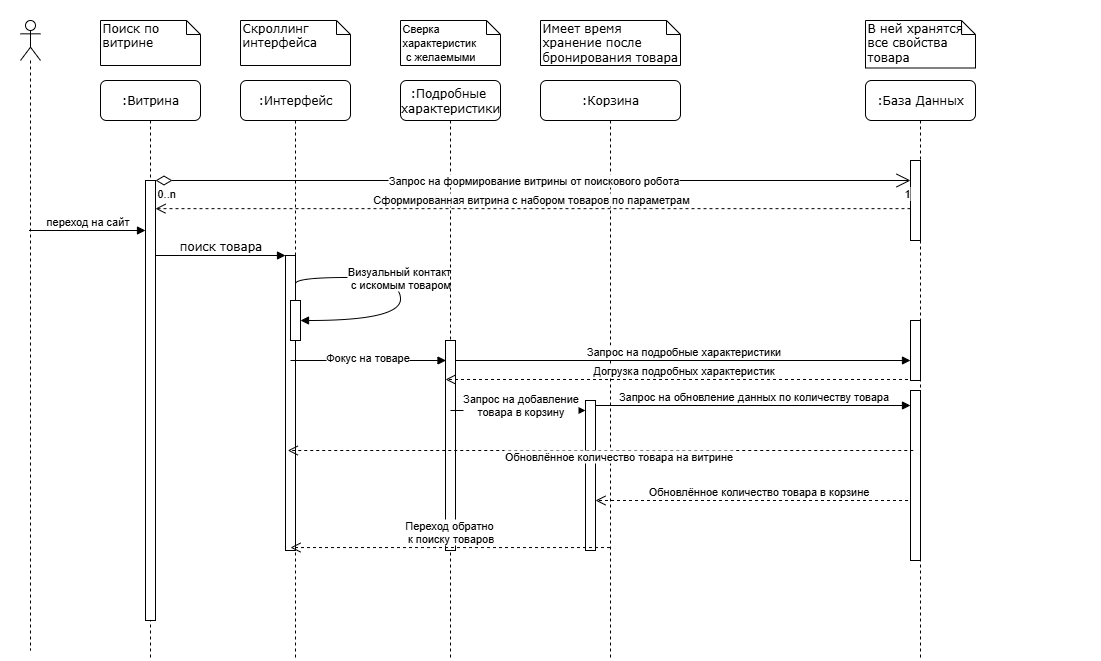

The diagram above was exported from draw.io. Its source (the exported page's mxGraphModel, read from the mxfile embedded in the PNG):
<mxGraphModel dx="1418" dy="786" grid="1" gridSize="10" guides="1" tooltips="1" connect="1" arrows="1" fold="1" page="1" pageScale="1" pageWidth="1100" pageHeight="850" background="#ffffff" math="0" shadow="0">
  <root>
    <mxCell id="0" />
    <mxCell id="1" parent="0" />
    <mxCell id="7baba1c4bc27f4b0-2" value=":Интерфейс" style="shape=umlLifeline;perimeter=lifelinePerimeter;whiteSpace=wrap;html=1;container=1;collapsible=0;recursiveResize=0;outlineConnect=0;rounded=1;shadow=0;comic=0;labelBackgroundColor=none;strokeWidth=1;fontFamily=Verdana;fontSize=12;align=center;" parent="1" vertex="1">
      <mxGeometry x="240" y="80" width="110" height="580" as="geometry" />
    </mxCell>
    <mxCell id="7baba1c4bc27f4b0-10" value="" style="html=1;points=[];perimeter=orthogonalPerimeter;rounded=0;shadow=0;comic=0;labelBackgroundColor=none;strokeWidth=1;fontFamily=Verdana;fontSize=12;align=center;" parent="7baba1c4bc27f4b0-2" vertex="1">
      <mxGeometry x="45" y="175" width="10" height="295" as="geometry" />
    </mxCell>
    <mxCell id="P59MAYUDSflqabxXrAeB-14" value="" style="html=1;points=[[0,0,0,0,5],[0,1,0,0,-5],[1,0,0,0,5],[1,1,0,0,-5]];perimeter=orthogonalPerimeter;outlineConnect=0;targetShapes=umlLifeline;portConstraint=eastwest;newEdgeStyle={&quot;curved&quot;:0,&quot;rounded&quot;:0};" vertex="1" parent="7baba1c4bc27f4b0-2">
      <mxGeometry x="50" y="220" width="10" height="40" as="geometry" />
    </mxCell>
    <mxCell id="P59MAYUDSflqabxXrAeB-15" value="Визуальный контакт&amp;nbsp;&lt;div&gt;с искомым товаром&lt;/div&gt;" style="html=1;verticalAlign=bottom;endArrow=block;curved=1;rounded=0;exitX=1;exitY=0.096;exitDx=0;exitDy=0;exitPerimeter=0;edgeStyle=orthogonalEdgeStyle;" edge="1" parent="7baba1c4bc27f4b0-2" source="7baba1c4bc27f4b0-10" target="P59MAYUDSflqabxXrAeB-14">
      <mxGeometry width="80" relative="1" as="geometry">
        <mxPoint x="270" y="230" as="sourcePoint" />
        <mxPoint x="350" y="230" as="targetPoint" />
        <Array as="points">
          <mxPoint x="160" y="197" />
          <mxPoint x="160" y="240" />
        </Array>
      </mxGeometry>
    </mxCell>
    <mxCell id="P59MAYUDSflqabxXrAeB-17" value="" style="html=1;verticalAlign=bottom;endArrow=block;curved=0;rounded=0;exitX=0.9;exitY=0.622;exitDx=0;exitDy=0;exitPerimeter=0;" edge="1" parent="7baba1c4bc27f4b0-2">
      <mxGeometry x="0.1157" y="-18" width="80" relative="1" as="geometry">
        <mxPoint x="50" y="279.9999999999999" as="sourcePoint" />
        <mxPoint x="205.5" y="279.9999999999999" as="targetPoint" />
        <mxPoint as="offset" />
      </mxGeometry>
    </mxCell>
    <mxCell id="P59MAYUDSflqabxXrAeB-18" value="Фокус на товаре" style="edgeLabel;html=1;align=center;verticalAlign=middle;resizable=0;points=[];" vertex="1" connectable="0" parent="P59MAYUDSflqabxXrAeB-17">
      <mxGeometry x="-0.0225" y="-1" relative="1" as="geometry">
        <mxPoint y="-5" as="offset" />
      </mxGeometry>
    </mxCell>
    <mxCell id="7baba1c4bc27f4b0-3" value=":Подробные&amp;nbsp;&lt;div&gt;характеристики&lt;/div&gt;" style="shape=umlLifeline;perimeter=lifelinePerimeter;whiteSpace=wrap;html=1;container=1;collapsible=0;recursiveResize=0;outlineConnect=0;rounded=1;shadow=0;comic=0;labelBackgroundColor=none;strokeWidth=1;fontFamily=Verdana;fontSize=12;align=center;" parent="1" vertex="1">
      <mxGeometry x="400" y="80" width="100" height="580" as="geometry" />
    </mxCell>
    <mxCell id="P59MAYUDSflqabxXrAeB-16" value="" style="html=1;points=[[0,0,0,0,5],[0,1,0,0,-5],[1,0,0,0,5],[1,1,0,0,-5]];perimeter=orthogonalPerimeter;outlineConnect=0;targetShapes=umlLifeline;portConstraint=eastwest;newEdgeStyle={&quot;curved&quot;:0,&quot;rounded&quot;:0};" vertex="1" parent="7baba1c4bc27f4b0-3">
      <mxGeometry x="45" y="260" width="10" height="210" as="geometry" />
    </mxCell>
    <mxCell id="P59MAYUDSflqabxXrAeB-23" value="Запрос на добавление&lt;div&gt;товара в корзину&lt;/div&gt;" style="html=1;verticalAlign=bottom;endArrow=block;curved=0;rounded=0;" edge="1" parent="7baba1c4bc27f4b0-3" target="P59MAYUDSflqabxXrAeB-25">
      <mxGeometry x="0.037" y="-10" width="80" relative="1" as="geometry">
        <mxPoint x="50" y="330" as="sourcePoint" />
        <mxPoint x="130" y="330" as="targetPoint" />
        <mxPoint as="offset" />
      </mxGeometry>
    </mxCell>
    <mxCell id="7baba1c4bc27f4b0-4" value=":Корзина" style="shape=umlLifeline;perimeter=lifelinePerimeter;whiteSpace=wrap;html=1;container=1;collapsible=0;recursiveResize=0;outlineConnect=0;rounded=1;shadow=0;comic=0;labelBackgroundColor=none;strokeWidth=1;fontFamily=Verdana;fontSize=12;align=center;" parent="1" vertex="1">
      <mxGeometry x="540" y="80" width="140" height="580" as="geometry" />
    </mxCell>
    <mxCell id="P59MAYUDSflqabxXrAeB-22" value="Догрузка подробных характеристик" style="html=1;verticalAlign=bottom;endArrow=open;dashed=1;endSize=8;curved=0;rounded=0;" edge="1" parent="7baba1c4bc27f4b0-4" source="7baba1c4bc27f4b0-6">
      <mxGeometry relative="1" as="geometry">
        <mxPoint x="325" y="299" as="sourcePoint" />
        <mxPoint x="-95" y="299" as="targetPoint" />
      </mxGeometry>
    </mxCell>
    <mxCell id="P59MAYUDSflqabxXrAeB-25" value="" style="html=1;points=[[0,0,0,0,5],[0,1,0,0,-5],[1,0,0,0,5],[1,1,0,0,-5]];perimeter=orthogonalPerimeter;outlineConnect=0;targetShapes=umlLifeline;portConstraint=eastwest;newEdgeStyle={&quot;curved&quot;:0,&quot;rounded&quot;:0};" vertex="1" parent="7baba1c4bc27f4b0-4">
      <mxGeometry x="45" y="320" width="10" height="150" as="geometry" />
    </mxCell>
    <mxCell id="P59MAYUDSflqabxXrAeB-20" value="Запрос на подробные характеристики" style="html=1;verticalAlign=bottom;endArrow=block;curved=0;rounded=0;exitX=1;exitY=0;exitDx=0;exitDy=5;exitPerimeter=0;" edge="1" parent="7baba1c4bc27f4b0-4" target="P59MAYUDSflqabxXrAeB-21">
      <mxGeometry width="80" relative="1" as="geometry">
        <mxPoint x="-85" y="280" as="sourcePoint" />
        <mxPoint x="329.5" y="280" as="targetPoint" />
      </mxGeometry>
    </mxCell>
    <mxCell id="P59MAYUDSflqabxXrAeB-34" value="Обновлённое количество товара в корзине" style="html=1;verticalAlign=bottom;endArrow=open;dashed=1;endSize=8;curved=0;rounded=0;" edge="1" parent="7baba1c4bc27f4b0-4">
      <mxGeometry relative="1" as="geometry">
        <mxPoint x="379.5" y="420" as="sourcePoint" />
        <mxPoint x="55" y="420" as="targetPoint" />
      </mxGeometry>
    </mxCell>
    <mxCell id="7baba1c4bc27f4b0-6" value=":База Данных" style="shape=umlLifeline;perimeter=lifelinePerimeter;whiteSpace=wrap;html=1;container=1;collapsible=0;recursiveResize=0;outlineConnect=0;rounded=1;shadow=0;comic=0;labelBackgroundColor=none;strokeWidth=1;fontFamily=Verdana;fontSize=12;align=center;" parent="1" vertex="1">
      <mxGeometry x="865" y="80" width="110" height="580" as="geometry" />
    </mxCell>
    <mxCell id="P59MAYUDSflqabxXrAeB-19" value="" style="html=1;points=[[0,0,0,0,5],[0,1,0,0,-5],[1,0,0,0,5],[1,1,0,0,-5]];perimeter=orthogonalPerimeter;outlineConnect=0;targetShapes=umlLifeline;portConstraint=eastwest;newEdgeStyle={&quot;curved&quot;:0,&quot;rounded&quot;:0};" vertex="1" parent="7baba1c4bc27f4b0-6">
      <mxGeometry x="45" y="80" width="10" height="80" as="geometry" />
    </mxCell>
    <mxCell id="P59MAYUDSflqabxXrAeB-21" value="" style="html=1;points=[[0,0,0,0,5],[0,1,0,0,-5],[1,0,0,0,5],[1,1,0,0,-5]];perimeter=orthogonalPerimeter;outlineConnect=0;targetShapes=umlLifeline;portConstraint=eastwest;newEdgeStyle={&quot;curved&quot;:0,&quot;rounded&quot;:0};" vertex="1" parent="7baba1c4bc27f4b0-6">
      <mxGeometry x="45" y="240" width="10" height="60" as="geometry" />
    </mxCell>
    <mxCell id="P59MAYUDSflqabxXrAeB-27" value="" style="html=1;points=[[0,0,0,0,5],[0,1,0,0,-5],[1,0,0,0,5],[1,1,0,0,-5]];perimeter=orthogonalPerimeter;outlineConnect=0;targetShapes=umlLifeline;portConstraint=eastwest;newEdgeStyle={&quot;curved&quot;:0,&quot;rounded&quot;:0};" vertex="1" parent="7baba1c4bc27f4b0-6">
      <mxGeometry x="45" y="310" width="10" height="170" as="geometry" />
    </mxCell>
    <mxCell id="7baba1c4bc27f4b0-8" value=":Витрина" style="shape=umlLifeline;perimeter=lifelinePerimeter;whiteSpace=wrap;html=1;container=1;collapsible=0;recursiveResize=0;outlineConnect=0;rounded=1;shadow=0;comic=0;labelBackgroundColor=none;strokeWidth=1;fontFamily=Verdana;fontSize=12;align=center;" parent="1" vertex="1">
      <mxGeometry x="100" y="80" width="100" height="580" as="geometry" />
    </mxCell>
    <mxCell id="7baba1c4bc27f4b0-9" value="" style="html=1;points=[];perimeter=orthogonalPerimeter;rounded=0;shadow=0;comic=0;labelBackgroundColor=none;strokeWidth=1;fontFamily=Verdana;fontSize=12;align=center;" parent="7baba1c4bc27f4b0-8" vertex="1">
      <mxGeometry x="45" y="100" width="10" height="440" as="geometry" />
    </mxCell>
    <mxCell id="P59MAYUDSflqabxXrAeB-10" value="Запрос на формирование витрины от поискового робота" style="endArrow=open;html=1;endSize=12;startArrow=diamondThin;startSize=14;startFill=0;rounded=0;exitX=0.7;exitY=0.016;exitDx=0;exitDy=0;exitPerimeter=0;" edge="1" parent="7baba1c4bc27f4b0-8">
      <mxGeometry relative="1" as="geometry">
        <mxPoint x="55" y="99.99999999999997" as="sourcePoint" />
        <mxPoint x="810" y="100" as="targetPoint" />
      </mxGeometry>
    </mxCell>
    <mxCell id="P59MAYUDSflqabxXrAeB-11" value="0..n" style="edgeLabel;resizable=0;html=1;align=left;verticalAlign=top;" connectable="0" vertex="1" parent="P59MAYUDSflqabxXrAeB-10">
      <mxGeometry x="-1" relative="1" as="geometry" />
    </mxCell>
    <mxCell id="P59MAYUDSflqabxXrAeB-12" value="1" style="edgeLabel;resizable=0;html=1;align=right;verticalAlign=top;" connectable="0" vertex="1" parent="P59MAYUDSflqabxXrAeB-10">
      <mxGeometry x="1" relative="1" as="geometry" />
    </mxCell>
    <mxCell id="P59MAYUDSflqabxXrAeB-4" value="переход на сайт" style="html=1;verticalAlign=bottom;endArrow=block;curved=0;rounded=0;entryX=0.1;entryY=0.043;entryDx=0;entryDy=0;entryPerimeter=0;" edge="1" parent="7baba1c4bc27f4b0-8">
      <mxGeometry width="80" relative="1" as="geometry">
        <mxPoint x="-71.5" y="149.99999999999994" as="sourcePoint" />
        <mxPoint x="45" y="149.99999999999994" as="targetPoint" />
      </mxGeometry>
    </mxCell>
    <mxCell id="7baba1c4bc27f4b0-11" value="поиск товара" style="html=1;verticalAlign=bottom;endArrow=block;entryX=0;entryY=0;labelBackgroundColor=none;fontFamily=Verdana;fontSize=12;edgeStyle=elbowEdgeStyle;elbow=vertical;" parent="1" source="7baba1c4bc27f4b0-9" target="7baba1c4bc27f4b0-10" edge="1">
      <mxGeometry relative="1" as="geometry">
        <mxPoint x="220" y="190" as="sourcePoint" />
      </mxGeometry>
    </mxCell>
    <mxCell id="7baba1c4bc27f4b0-40" value="Поиск по витрине" style="shape=note;whiteSpace=wrap;html=1;size=14;verticalAlign=top;align=left;spacingTop=-6;rounded=0;shadow=0;comic=0;labelBackgroundColor=none;strokeWidth=1;fontFamily=Verdana;fontSize=12" parent="1" vertex="1">
      <mxGeometry x="100" y="20" width="100" height="45" as="geometry" />
    </mxCell>
    <mxCell id="7baba1c4bc27f4b0-41" value="Скроллинг интерфейса&amp;nbsp; &amp;nbsp;" style="shape=note;whiteSpace=wrap;html=1;size=14;verticalAlign=top;align=left;spacingTop=-6;rounded=0;shadow=0;comic=0;labelBackgroundColor=none;strokeWidth=1;fontFamily=Verdana;fontSize=12" parent="1" vertex="1">
      <mxGeometry x="240" y="20" width="110" height="45" as="geometry" />
    </mxCell>
    <mxCell id="7baba1c4bc27f4b0-42" value="&lt;span style=&quot;font-family: Helvetica; font-size: 11px; text-align: center; text-wrap-mode: nowrap; background-color: rgb(255, 255, 255);&quot;&gt;Сверка&lt;/span&gt;&lt;div&gt;&lt;span style=&quot;font-family: Helvetica; font-size: 11px; text-align: center; text-wrap-mode: nowrap; background-color: rgb(255, 255, 255);&quot;&gt;характеристик&amp;nbsp;&lt;/span&gt;&lt;div style=&quot;font-family: Helvetica; font-size: 11px; text-align: center; text-wrap-mode: nowrap;&quot;&gt;с желаемыми&lt;/div&gt;&lt;/div&gt;" style="shape=note;whiteSpace=wrap;html=1;size=14;verticalAlign=top;align=left;spacingTop=-6;rounded=0;shadow=0;comic=0;labelBackgroundColor=none;strokeWidth=1;fontFamily=Verdana;fontSize=12" parent="1" vertex="1">
      <mxGeometry x="400" y="20" width="100" height="45" as="geometry" />
    </mxCell>
    <mxCell id="7baba1c4bc27f4b0-43" value="Имеет время хранение после бронирования товара" style="shape=note;whiteSpace=wrap;html=1;size=14;verticalAlign=top;align=left;spacingTop=-6;rounded=0;shadow=0;comic=0;labelBackgroundColor=none;strokeWidth=1;fontFamily=Verdana;fontSize=12" parent="1" vertex="1">
      <mxGeometry x="540" y="20" width="140" height="45" as="geometry" />
    </mxCell>
    <mxCell id="7baba1c4bc27f4b0-45" value="В ней хранятся все свойства товара" style="shape=note;whiteSpace=wrap;html=1;size=14;verticalAlign=top;align=left;spacingTop=-6;rounded=0;shadow=0;comic=0;labelBackgroundColor=none;strokeWidth=1;fontFamily=Verdana;fontSize=12" parent="1" vertex="1">
      <mxGeometry x="865" y="20" width="110" height="47.5" as="geometry" />
    </mxCell>
    <mxCell id="P59MAYUDSflqabxXrAeB-3" value="" style="shape=umlLifeline;perimeter=lifelinePerimeter;whiteSpace=wrap;html=1;container=1;dropTarget=0;collapsible=0;recursiveResize=0;outlineConnect=0;portConstraint=eastwest;newEdgeStyle={&quot;curved&quot;:0,&quot;rounded&quot;:0};participant=umlActor;" vertex="1" parent="1">
      <mxGeometry x="20" y="20" width="20" height="630" as="geometry" />
    </mxCell>
    <mxCell id="P59MAYUDSflqabxXrAeB-13" value="Сформированная витрина с набором товаров по параметрам&amp;nbsp;" style="html=1;verticalAlign=bottom;endArrow=open;dashed=1;endSize=8;curved=0;rounded=0;entryX=1;entryY=0.064;entryDx=0;entryDy=0;entryPerimeter=0;" edge="1" parent="1" source="P59MAYUDSflqabxXrAeB-19" target="7baba1c4bc27f4b0-9">
      <mxGeometry relative="1" as="geometry">
        <mxPoint x="590" y="310" as="sourcePoint" />
        <mxPoint x="510" y="310" as="targetPoint" />
      </mxGeometry>
    </mxCell>
    <mxCell id="P59MAYUDSflqabxXrAeB-26" value="Запрос на обновление данных по количеству товара" style="html=1;verticalAlign=bottom;endArrow=block;curved=0;rounded=0;exitX=1;exitY=0;exitDx=0;exitDy=5;exitPerimeter=0;" edge="1" parent="1" source="P59MAYUDSflqabxXrAeB-25" target="P59MAYUDSflqabxXrAeB-27">
      <mxGeometry width="80" relative="1" as="geometry">
        <mxPoint x="510" y="310" as="sourcePoint" />
        <mxPoint x="910" y="405" as="targetPoint" />
      </mxGeometry>
    </mxCell>
    <mxCell id="P59MAYUDSflqabxXrAeB-30" value="Переход обратно&amp;nbsp;&lt;div&gt;к поиску товаров&lt;/div&gt;" style="html=1;verticalAlign=bottom;endArrow=open;dashed=1;endSize=8;curved=0;rounded=0;entryX=0.5;entryY=0.99;entryDx=0;entryDy=0;entryPerimeter=0;" edge="1" parent="1" source="7baba1c4bc27f4b0-4" target="7baba1c4bc27f4b0-10">
      <mxGeometry relative="1" as="geometry">
        <mxPoint x="590" y="310" as="sourcePoint" />
        <mxPoint x="510" y="310" as="targetPoint" />
      </mxGeometry>
    </mxCell>
    <mxCell id="P59MAYUDSflqabxXrAeB-31" value="Обновлённое количество товара на витрине" style="html=1;verticalAlign=bottom;endArrow=open;dashed=1;endSize=8;curved=0;rounded=0;" edge="1" parent="1">
      <mxGeometry x="-0.0568" y="15" relative="1" as="geometry">
        <mxPoint x="912.75" y="450" as="sourcePoint" />
        <mxPoint x="287.25" y="450" as="targetPoint" />
        <mxPoint as="offset" />
      </mxGeometry>
    </mxCell>
    <mxCell id="P59MAYUDSflqabxXrAeB-36" value="" style="swimlane;startSize=0;labelBorderColor=#FFFFFF;labelBackgroundColor=default;textOpacity=0;spacing=0;fontColor=#FFFFFF;fontStyle=0;strokeColor=#FFFFFF;" vertex="1" parent="1">
      <mxGeometry width="1100" height="640" as="geometry" />
    </mxCell>
  </root>
</mxGraphModel>